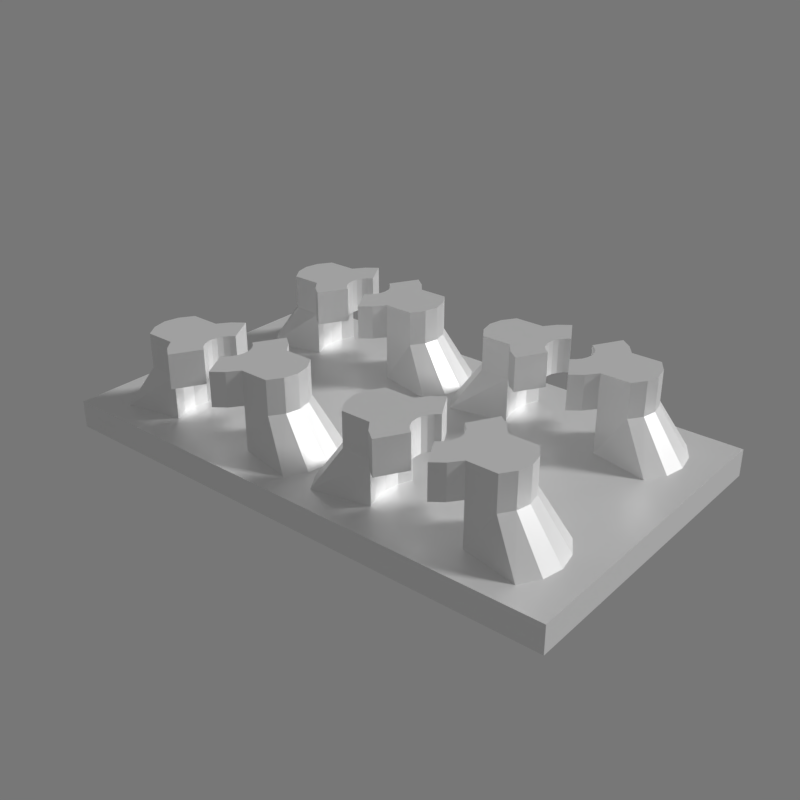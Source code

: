 # Source: alarm_transistors-panel.blend  (saved by Blender 2.79.0; exported with 4.5.12 LTS)
import bpy
from mathutils import Matrix  # noqa: F401  (used for matrix-valued properties, if any)

bpy.ops.wm.read_factory_settings(use_empty=True)
scene = bpy.context.scene
scene.name = 'Scene'

# ---- collections
col_collection_1 = bpy.data.collections.new('Collection 1'); scene.collection.children.link(col_collection_1)

# ---- materials (node trees are filled in below, after node groups)
mat_x = bpy.data.materials.new('Пластик')
mat_x.alpha_threshold = 0.0
mat_x.roughness = 0.5

# ---- material node trees
mat_x.use_nodes = True; mat_x.node_tree.nodes.clear()
_N = mat_x.node_tree.nodes; _L = mat_x.node_tree.links
n0 = _N.new('ShaderNodeOutputMaterial'); n0.name = 'Вывод материала'; n0.location = (460, 300)
n1 = _N.new('ShaderNodeBsdfDiffuse'); n1.name = 'Диффузный BSDF'; n1.location = (10, 300)
n1.inputs[0].default_value = (1.0, 1.0, 1.0, 1.0)
n2 = _N.new('ShaderNodeMixShader'); n2.name = 'Смешать шейдеры'; n2.location = (240, 271)
n3 = _N.new('ShaderNodeBsdfAnisotropic'); n3.name = 'Глянцевый BSDF'; n3.location = (-25, 126)
n3.distribution = 'GGX'
n3.inputs[1].default_value = 0.4472
_L.new(n1.outputs[0], n2.inputs[1])
_L.new(n2.outputs[0], n0.inputs[0])
_L.new(n3.outputs[0], n2.inputs[2])
n0.is_active_output = True

# ---- world
world_world = bpy.data.worlds.new('World'); scene.world = world_world
world_world.use_nodes = True; world_world.node_tree.nodes.clear()
_N = world_world.node_tree.nodes; _L = world_world.node_tree.links
n0 = _N.new('ShaderNodeOutputWorld'); n0.name = 'Вывод окружающей среды'; n0.location = (300, 300)
n1 = _N.new('ShaderNodeBackground'); n1.name = 'Фон'; n1.location = (10, 300)
n1.inputs[0].default_value = (0.1845, 0.1845, 0.1845, 1.0)
_L.new(n1.outputs[0], n0.inputs[0])
n0.is_active_output = True
world_world.color = (0.05088, 0.05088, 0.05088)
world_world.use_sun_shadow = False
world_world.sun_shadow_jitter_overblur = 0.0
world_world.cycles.sampling_method = 'MANUAL'
world_world.light_settings.ao_factor = 0.5

# ---- lights
light_lamp = bpy.data.lights.new('Lamp', 'SUN')
light_lamp.transmission_factor = 0.0
light_lamp.cutoff_distance = 30.0
light_lamp.angle = 0.1993
light_lamp.energy = 2.0
light_lamp.shadow_buffer_clip_start = 1.001
light_lamp.shadow_soft_size = 0.1
light_lamp.shadow_cascade_max_distance = 1000.0

# ---- meshes
me_011 = bpy.data.meshes.new('Цилиндр.011')
me_011.from_pydata([(-2.818, 0.4624, -0.8841), (1.058, 0.4624, -0.8841), (-2.818, -1.873, -0.8841), (1.058, -1.873, -0.8841), (-2.818, 0.4624, -0.6841), (1.058, 0.4624, -0.6841), (-2.818, -1.873, -0.6841), (1.058, -1.873, -0.6841), (-0.08072, -0.1405, -0.3601), (-0.08072, -0.1405, -0.1101), (-0.1144, -0.1146, -0.3601), (-0.1144, -0.1146, -0.1101), (-0.1402, -0.08097, -0.3601), (-0.1402, -0.08097, -0.1101), (-0.1564, -0.04178, -0.3601), (-0.1564, -0.04178, -0.1101), (-0.162, 0.000285, -0.3601), (-0.162, 0.0002853, -0.1101), (-0.1564, 0.04235, -0.3601), (-0.1564, 0.04235, -0.1101), (-0.1402, 0.08154, -0.3601), (-0.1402, 0.08154, -0.1101), (-0.1144, 0.1152, -0.3601), (-0.1144, 0.1152, -0.1101), (-0.08072, 0.141, -0.3601), (-0.08072, 0.141, -0.1101), (0.0818, 0.141, -0.3601), (0.0818, 0.141, -0.1101), (0.1155, 0.1152, -0.3601), (0.1155, 0.1152, -0.1101), (0.1413, 0.08154, -0.3601), (0.1413, 0.08154, -0.1101), (0.1575, 0.04235, -0.3601), (0.1575, 0.04235, -0.1101), (0.1631, 0.0002851, -0.3601), (0.1631, 0.0002853, -0.1101), (0.1575, -0.04178, -0.3601), (0.1575, -0.04178, -0.1101), (0.1413, -0.08097, -0.3601), (0.1413, -0.08097, -0.1101), (0.1155, -0.1146, -0.3601), (0.1155, -0.1146, -0.1101), (0.0818, -0.1405, -0.3601), (0.0818, -0.1405, -0.1101), (-0.1975, -0.3427, -0.3601), (-0.1975, -0.3427, -0.1101), (-0.2795, -0.2797, -0.3601), (-0.2795, -0.2797, -0.1101), (-0.3424, -0.1977, -0.3601), (-0.3424, -0.1977, -0.1101), (-0.382, -0.1022, -0.3601), (-0.382, -0.1022, -0.1101), (-0.3955, 0.000285, -0.3601), (-0.3955, 0.0002852, -0.1101), (-0.382, 0.1028, -0.3601), (-0.382, 0.1028, -0.1101), (-0.3424, 0.1983, -0.3601), (-0.3424, 0.1983, -0.1101), (-0.2795, 0.2803, -0.3601), (-0.2795, 0.2803, -0.1101), (-0.1975, 0.3432, -0.3601), (-0.1975, 0.3432, -0.1101), (0.1985, 0.3432, -0.3601), (0.1985, 0.3432, -0.1101), (0.2806, 0.2803, -0.3601), (0.2806, 0.2803, -0.1101), (0.3435, 0.1983, -0.3601), (0.3435, 0.1983, -0.1101), (0.383, 0.1028, -0.3601), (0.383, 0.1028, -0.1101), (0.3965, 0.0002853, -0.3601), (0.3965, 0.0002855, -0.1101), (0.383, -0.1022, -0.3601), (0.383, -0.1022, -0.1101), (0.3435, -0.1977, -0.3601), (0.3435, -0.1977, -0.1101), (0.2806, -0.2797, -0.3601), (0.2806, -0.2797, -0.1101), (0.1985, -0.3427, -0.3601), (0.1985, -0.3427, -0.1101), (-0.5576, -0.1977, -0.3601), (-0.5576, -0.1977, -0.1101), (-0.622, -0.1022, -0.3601), (-0.622, -0.1022, -0.1101), (-0.644, 0.000285, -0.3601), (-0.644, 0.0002852, -0.1101), (-0.622, 0.1028, -0.3601), (-0.622, 0.1028, -0.1101), (-0.5576, 0.1983, -0.3601), (-0.5576, 0.1983, -0.1101), (0.5587, 0.1983, -0.3601), (0.5587, 0.1983, -0.1101), (0.6231, 0.1028, -0.3601), (0.6231, 0.1028, -0.1101), (0.645, 0.0002852, -0.3601), (0.645, 0.0002855, -0.1101), (0.6231, -0.1022, -0.3601), (0.6231, -0.1022, -0.1101), (0.5587, -0.1977, -0.3601), (0.5587, -0.1977, -0.1101), (-0.08072, -1.54, -0.3601), (-0.08072, -1.54, -0.1101), (-0.1144, -1.515, -0.3601), (-0.1144, -1.515, -0.1101), (-0.1402, -1.481, -0.3601), (-0.1402, -1.481, -0.1101), (-0.1564, -1.442, -0.3601), (-0.1564, -1.442, -0.1101), (-0.162, -1.4, -0.3601), (-0.162, -1.4, -0.1101), (-0.1564, -1.358, -0.3601), (-0.1564, -1.358, -0.1101), (-0.1402, -1.318, -0.3601), (-0.1402, -1.318, -0.1101), (-0.1144, -1.285, -0.3601), (-0.1144, -1.285, -0.1101), (-0.08072, -1.259, -0.3601), (-0.08072, -1.259, -0.1101), (0.0818, -1.259, -0.3601), (0.0818, -1.259, -0.1101), (0.1155, -1.285, -0.3601), (0.1155, -1.285, -0.1101), (0.1413, -1.318, -0.3601), (0.1413, -1.318, -0.1101), (0.1575, -1.358, -0.3601), (0.1575, -1.358, -0.1101), (0.1631, -1.4, -0.3601), (0.1631, -1.4, -0.1101), (0.1575, -1.442, -0.3601), (0.1575, -1.442, -0.1101), (0.1413, -1.481, -0.3601), (0.1413, -1.481, -0.1101), (0.1155, -1.515, -0.3601), (0.1155, -1.515, -0.1101), (0.0818, -1.54, -0.3601), (0.0818, -1.54, -0.1101), (-0.1975, -1.743, -0.3601), (-0.1975, -1.743, -0.1101), (-0.2795, -1.68, -0.3601), (-0.2795, -1.68, -0.1101), (-0.3424, -1.598, -0.3601), (-0.3424, -1.598, -0.1101), (-0.382, -1.502, -0.3601), (-0.382, -1.502, -0.1101), (-0.3955, -1.4, -0.3601), (-0.3955, -1.4, -0.1101), (-0.382, -1.297, -0.3601), (-0.382, -1.297, -0.1101), (-0.3424, -1.202, -0.3601), (-0.3424, -1.202, -0.1101), (-0.2795, -1.12, -0.3601), (-0.2795, -1.12, -0.1101), (-0.1975, -1.057, -0.3601), (-0.1975, -1.057, -0.1101), (0.1985, -1.057, -0.3601), (0.1985, -1.057, -0.1101), (0.2806, -1.12, -0.3601), (0.2806, -1.12, -0.1101), (0.3435, -1.202, -0.3601), (0.3435, -1.202, -0.1101), (0.383, -1.297, -0.3601), (0.383, -1.297, -0.1101), (0.3965, -1.4, -0.3601), (0.3965, -1.4, -0.1101), (0.383, -1.502, -0.3601), (0.383, -1.502, -0.1101), (0.3435, -1.598, -0.3601), (0.3435, -1.598, -0.1101), (0.2806, -1.68, -0.3601), (0.2806, -1.68, -0.1101), (0.1985, -1.743, -0.3601), (0.1985, -1.743, -0.1101), (-0.5576, -1.598, -0.3601), (-0.5576, -1.598, -0.1101), (-0.622, -1.502, -0.3601), (-0.622, -1.502, -0.1101), (-0.644, -1.4, -0.3601), (-0.644, -1.4, -0.1101), (-0.622, -1.297, -0.3601), (-0.622, -1.297, -0.1101), (-0.5576, -1.202, -0.3601), (-0.5576, -1.202, -0.1101), (0.5587, -1.202, -0.3601), (0.5587, -1.202, -0.1101), (0.6231, -1.297, -0.3601), (0.6231, -1.297, -0.1101), (0.645, -1.4, -0.3601), (0.645, -1.4, -0.1101), (0.6231, -1.502, -0.3601), (0.6231, -1.502, -0.1101), (0.5587, -1.598, -0.3601), (0.5587, -1.598, -0.1101), (-1.831, -0.1405, -0.3601), (-1.831, -0.1405, -0.1101), (-1.864, -0.1146, -0.3601), (-1.864, -0.1146, -0.1101), (-1.89, -0.08097, -0.3601), (-1.89, -0.08097, -0.1101), (-1.906, -0.04178, -0.3601), (-1.906, -0.04178, -0.1101), (-1.912, 0.000285, -0.3601), (-1.912, 0.0002853, -0.1101), (-1.906, 0.04235, -0.3601), (-1.906, 0.04235, -0.1101), (-1.89, 0.08154, -0.3601), (-1.89, 0.08154, -0.1101), (-1.864, 0.1152, -0.3601), (-1.864, 0.1152, -0.1101), (-1.831, 0.141, -0.3601), (-1.831, 0.141, -0.1101), (-1.668, 0.141, -0.3601), (-1.668, 0.141, -0.1101), (-1.635, 0.1152, -0.3601), (-1.635, 0.1152, -0.1101), (-1.609, 0.08154, -0.3601), (-1.609, 0.08154, -0.1101), (-1.592, 0.04235, -0.3601), (-1.592, 0.04235, -0.1101), (-1.587, 0.0002851, -0.3601), (-1.587, 0.0002853, -0.1101), (-1.592, -0.04178, -0.3601), (-1.592, -0.04178, -0.1101), (-1.609, -0.08097, -0.3601), (-1.609, -0.08097, -0.1101), (-1.635, -0.1146, -0.3601), (-1.635, -0.1146, -0.1101), (-1.668, -0.1405, -0.3601), (-1.668, -0.1405, -0.1101), (-1.947, -0.3427, -0.3601), (-1.947, -0.3427, -0.1101), (-2.029, -0.2797, -0.3601), (-2.029, -0.2797, -0.1101), (-2.092, -0.1977, -0.3601), (-2.092, -0.1977, -0.1101), (-2.132, -0.1022, -0.3601), (-2.132, -0.1022, -0.1101), (-2.145, 0.000285, -0.3601), (-2.145, 0.0002852, -0.1101), (-2.132, 0.1028, -0.3601), (-2.132, 0.1028, -0.1101), (-2.092, 0.1983, -0.3601), (-2.092, 0.1983, -0.1101), (-2.029, 0.2803, -0.3601), (-2.029, 0.2803, -0.1101), (-1.947, 0.3432, -0.3601), (-1.947, 0.3432, -0.1101), (-1.551, 0.3432, -0.3601), (-1.551, 0.3432, -0.1101), (-1.469, 0.2803, -0.3601), (-1.469, 0.2803, -0.1101), (-1.407, 0.1983, -0.3601), (-1.407, 0.1983, -0.1101), (-1.367, 0.1028, -0.3601), (-1.367, 0.1028, -0.1101), (-1.353, 0.0002853, -0.3601), (-1.353, 0.0002855, -0.1101), (-1.367, -0.1022, -0.3601), (-1.367, -0.1022, -0.1101), (-1.407, -0.1977, -0.3601), (-1.407, -0.1977, -0.1101), (-1.469, -0.2797, -0.3601), (-1.469, -0.2797, -0.1101), (-1.551, -0.3427, -0.3601), (-1.551, -0.3427, -0.1101), (-2.308, -0.1977, -0.3601), (-2.308, -0.1977, -0.1101), (-2.372, -0.1022, -0.3601), (-2.372, -0.1022, -0.1101), (-2.394, 0.000285, -0.3601), (-2.394, 0.0002852, -0.1101), (-2.372, 0.1028, -0.3601), (-2.372, 0.1028, -0.1101), (-2.308, 0.1983, -0.3601), (-2.308, 0.1983, -0.1101), (-1.191, 0.1983, -0.3601), (-1.191, 0.1983, -0.1101), (-1.127, 0.1028, -0.3601), (-1.127, 0.1028, -0.1101), (-1.105, 0.0002852, -0.3601), (-1.105, 0.0002855, -0.1101), (-1.127, -0.1022, -0.3601), (-1.127, -0.1022, -0.1101), (-1.191, -0.1977, -0.3601), (-1.191, -0.1977, -0.1101), (-1.831, -1.54, -0.3601), (-1.831, -1.54, -0.1101), (-1.864, -1.515, -0.3601), (-1.864, -1.515, -0.1101), (-1.89, -1.481, -0.3601), (-1.89, -1.481, -0.1101), (-1.906, -1.442, -0.3601), (-1.906, -1.442, -0.1101), (-1.912, -1.4, -0.3601), (-1.912, -1.4, -0.1101), (-1.906, -1.358, -0.3601), (-1.906, -1.358, -0.1101), (-1.89, -1.318, -0.3601), (-1.89, -1.318, -0.1101), (-1.864, -1.285, -0.3601), (-1.864, -1.285, -0.1101), (-1.831, -1.259, -0.3601), (-1.831, -1.259, -0.1101), (-1.668, -1.259, -0.3601), (-1.668, -1.259, -0.1101), (-1.635, -1.285, -0.3601), (-1.635, -1.285, -0.1101), (-1.609, -1.318, -0.3601), (-1.609, -1.318, -0.1101), (-1.592, -1.358, -0.3601), (-1.592, -1.358, -0.1101), (-1.587, -1.4, -0.3601), (-1.587, -1.4, -0.1101), (-1.592, -1.442, -0.3601), (-1.592, -1.442, -0.1101), (-1.609, -1.481, -0.3601), (-1.609, -1.481, -0.1101), (-1.635, -1.515, -0.3601), (-1.635, -1.515, -0.1101), (-1.668, -1.54, -0.3601), (-1.668, -1.54, -0.1101), (-1.947, -1.743, -0.3601), (-1.947, -1.743, -0.1101), (-2.029, -1.68, -0.3601), (-2.029, -1.68, -0.1101), (-2.092, -1.598, -0.3601), (-2.092, -1.598, -0.1101), (-2.132, -1.502, -0.3601), (-2.132, -1.502, -0.1101), (-2.145, -1.4, -0.3601), (-2.145, -1.4, -0.1101), (-2.132, -1.297, -0.3601), (-2.132, -1.297, -0.1101), (-2.092, -1.202, -0.3601), (-2.092, -1.202, -0.1101), (-2.029, -1.12, -0.3601), (-2.029, -1.12, -0.1101), (-1.947, -1.057, -0.3601), (-1.947, -1.057, -0.1101), (-1.551, -1.057, -0.3601), (-1.551, -1.057, -0.1101), (-1.469, -1.12, -0.3601), (-1.469, -1.12, -0.1101), (-1.407, -1.202, -0.3601), (-1.407, -1.202, -0.1101), (-1.367, -1.297, -0.3601), (-1.367, -1.297, -0.1101), (-1.353, -1.4, -0.3601), (-1.353, -1.4, -0.1101), (-1.367, -1.502, -0.3601), (-1.367, -1.502, -0.1101), (-1.407, -1.598, -0.3601), (-1.407, -1.598, -0.1101), (-1.469, -1.68, -0.3601), (-1.469, -1.68, -0.1101), (-1.551, -1.743, -0.3601), (-1.551, -1.743, -0.1101), (-2.308, -1.598, -0.3601), (-2.308, -1.598, -0.1101), (-2.372, -1.502, -0.3601), (-2.372, -1.502, -0.1101), (-2.394, -1.4, -0.3601), (-2.394, -1.4, -0.1101), (-2.372, -1.297, -0.3601), (-2.372, -1.297, -0.1101), (-2.308, -1.202, -0.3601), (-2.308, -1.202, -0.1101), (-1.191, -1.202, -0.3601), (-1.191, -1.202, -0.1101), (-1.127, -1.297, -0.3601), (-1.127, -1.297, -0.1101), (-1.105, -1.4, -0.3601), (-1.105, -1.4, -0.1101), (-1.127, -1.502, -0.3601), (-1.127, -1.502, -0.1101), (-1.191, -1.598, -0.3601), (-1.191, -1.598, -0.1101), (0.7589, 0.287, -0.6841), (0.3435, 0.1983, -0.6841), (0.383, 0.1028, -0.6841), (-0.7578, 0.287, -0.6841), (-0.382, 0.1028, -0.6841), (-0.3424, 0.1983, -0.6841), (-0.3424, -0.1977, -0.6841), (-0.382, -0.1022, -0.6841), (-0.3955, 0.0002847, -0.6841), (-0.7578, -0.2864, -0.6841), (-0.8453, 0.1487, -0.6841), (-0.9036, 0.1487, -0.6841), (-0.8738, 0.0002851, -0.6841), (-0.8751, 0.0002847, -0.6841), (-0.8453, -0.1481, -0.6841), (-0.9911, 0.287, -0.6841), (-1.407, 0.1983, -0.6841), (-2.508, 0.287, -0.6841), (-2.595, 0.1487, -0.6841), (-1.367, 0.1028, -0.6841), (-1.353, 0.000285, -0.6841), (-2.092, 0.1983, -0.6841), (-2.145, 0.0002847, -0.6841), (-2.132, 0.1028, -0.6841), (-2.625, 0.0002847, -0.6841), (-0.9036, -0.1481, -0.6841), (-1.367, -0.1022, -0.6841), (-2.132, -0.1022, -0.6841), (-2.595, -0.1481, -0.6841), (-0.9911, -0.2864, -0.6841), (-1.407, -0.1977, -0.6841), (-2.092, -0.1977, -0.6841), (-2.508, -0.2864, -0.6841), (-2.132, -1.297, -0.6841), (-2.092, -1.202, -0.6841), (-2.508, -1.113, -0.6841), (-2.595, -1.251, -0.6841), (-2.625, -1.4, -0.6841), (-2.145, -1.4, -0.6841), (-2.595, -1.548, -0.6841), (0.8464, 0.1487, -0.6841), (0.8762, 0.0002851, -0.6841), (0.8464, -0.1481, -0.6841), (0.7589, -0.2864, -0.6841), (0.8464, -1.251, -0.6841), (0.7589, -1.113, -0.6841), (0.3435, -1.202, -0.6841), (0.8762, -1.4, -0.6841), (0.8464, -1.548, -0.6841), (0.7589, -1.686, -0.6841), (0.3965, 0.000285, -0.6841), (0.383, -0.1022, -0.6841), (0.3435, -0.1977, -0.6841), (0.383, -1.297, -0.6841), (0.3965, -1.4, -0.6841), (0.383, -1.502, -0.6841), (0.3435, -1.598, -0.6841), (-0.7578, -1.113, -0.6841), (-0.382, -1.502, -0.6841), (-0.382, -1.297, -0.6841), (-0.3424, -1.202, -0.6841), (-0.3424, -1.598, -0.6841), (-0.3955, -1.4, -0.6841), (-0.7578, -1.686, -0.6841), (-0.8453, -1.251, -0.6841), (-0.8751, -1.4, -0.6841), (-0.9036, -1.251, -0.6841), (-0.8738, -1.4, -0.6841), (-0.8453, -1.548, -0.6841), (-0.9036, -1.548, -0.6841), (-0.9911, -1.113, -0.6841), (-1.407, -1.202, -0.6841), (-1.367, -1.297, -0.6841), (-1.353, -1.4, -0.6841), (-1.367, -1.502, -0.6841), (-2.132, -1.502, -0.6841), (-0.9911, -1.686, -0.6841), (-1.407, -1.598, -0.6841), (-2.508, -1.686, -0.6841), (-2.092, -1.598, -0.6841)], [], [(0, 1, 3, 2), (2, 3, 7, 6), (6, 413, 412, 411, 410, 447, 446, 442, 443, 438, 434, 437, 432, 431, 430, 429, 422, 421, 420, 423, 7, 5, 417, 418, 419, 428, 382, 383, 384, 388, 401, 405, 406, 407, 408, 404, 400, 4), (4, 5, 1, 0), (2, 6, 4, 0), (7, 3, 1, 5), (44, 45, 47, 46), (46, 47, 49, 48), (62, 63, 65, 64), (64, 65, 67, 66), (49, 51, 83, 81), (73, 75, 99, 97), (84, 86, 386, 389), (70, 68, 378, 426), (74, 75, 77, 76), (76, 77, 79, 78), (10, 8, 44, 46), (9, 11, 47, 45), (12, 10, 46, 48), (11, 13, 49, 47), (14, 12, 48, 50), (13, 15, 51, 49), (16, 14, 50, 52), (15, 17, 53, 51), (18, 16, 52, 54), (17, 19, 55, 53), (20, 18, 54, 56), (19, 21, 57, 55), (22, 20, 56, 58), (21, 23, 59, 57), (24, 22, 58, 60), (23, 25, 61, 59), (28, 26, 62, 64), (27, 29, 65, 63), (30, 28, 64, 66), (29, 31, 67, 65), (32, 30, 66, 68), (31, 33, 69, 67), (34, 32, 68, 70), (33, 35, 71, 69), (36, 34, 70, 72), (35, 37, 73, 71), (38, 36, 72, 74), (37, 39, 75, 73), (40, 38, 74, 76), (39, 41, 77, 75), (42, 40, 76, 78), (41, 43, 79, 77), (8, 10, 11, 9), (10, 12, 13, 11), (12, 14, 15, 13), (14, 16, 17, 15), (16, 18, 19, 17), (18, 20, 21, 19), (20, 22, 23, 21), (22, 24, 25, 23), (34, 36, 37, 35), (42, 41, 40), (39, 37, 38), (37, 36, 38), (41, 42, 43), (35, 33, 32), (41, 39, 40), (40, 39, 38), (29, 27, 26), (34, 35, 32), (26, 28, 29), (33, 30, 32), (31, 28, 30), (28, 31, 29), (33, 31, 30), (55, 57, 89, 87), (67, 69, 93, 91), (48, 49, 81, 80), (57, 56, 88, 89), (56, 57, 59, 58), (58, 59, 61, 60), (90, 91, 93, 92), (92, 93, 95, 94), (94, 95, 97, 96), (96, 97, 99, 98), (81, 83, 82, 80), (82, 83, 85, 84), (84, 85, 87, 86), (86, 87, 89, 88), (96, 98, 419, 418), (75, 74, 98, 99), (74, 72, 427, 428), (69, 71, 95, 93), (51, 53, 85, 83), (50, 48, 382, 383), (82, 84, 389, 390), (66, 67, 91, 90), (53, 55, 87, 85), (71, 73, 97, 95), (90, 92, 416, 376), (48, 80, 385, 382), (52, 50, 383, 384), (92, 94, 417, 416), (98, 74, 428, 419), (86, 88, 379, 386), (54, 52, 384, 380), (72, 70, 426, 427), (80, 82, 390, 385), (94, 96, 418, 417), (88, 56, 381, 379), (68, 66, 377, 378), (66, 90, 376, 377), (56, 54, 380, 381), (79, 43, 42, 78), (45, 44, 8, 9), (60, 61, 25, 24), (62, 26, 27, 63), (136, 137, 139, 138), (138, 139, 141, 140), (154, 155, 157, 156), (156, 157, 159, 158), (141, 143, 175, 173), (165, 167, 191, 189), (176, 178, 440, 441), (162, 160, 429, 430), (166, 167, 169, 168), (168, 169, 171, 170), (102, 100, 136, 138), (101, 103, 139, 137), (104, 102, 138, 140), (103, 105, 141, 139), (106, 104, 140, 142), (105, 107, 143, 141), (108, 106, 142, 144), (107, 109, 145, 143), (110, 108, 144, 146), (109, 111, 147, 145), (112, 110, 146, 148), (111, 113, 149, 147), (114, 112, 148, 150), (113, 115, 151, 149), (116, 114, 150, 152), (115, 117, 153, 151), (120, 118, 154, 156), (119, 121, 157, 155), (122, 120, 156, 158), (121, 123, 159, 157), (124, 122, 158, 160), (123, 125, 161, 159), (126, 124, 160, 162), (125, 127, 163, 161), (128, 126, 162, 164), (127, 129, 165, 163), (130, 128, 164, 166), (129, 131, 167, 165), (132, 130, 166, 168), (131, 133, 169, 167), (134, 132, 168, 170), (133, 135, 171, 169), (100, 102, 103, 101), (102, 104, 105, 103), (104, 106, 107, 105), (106, 108, 109, 107), (108, 110, 111, 109), (110, 112, 113, 111), (112, 114, 115, 113), (114, 116, 117, 115), (126, 128, 129, 127), (134, 133, 132), (131, 129, 130), (129, 128, 130), (133, 134, 135), (127, 125, 124), (133, 131, 132), (132, 131, 130), (121, 119, 118), (126, 127, 124), (118, 120, 121), (125, 122, 124), (123, 120, 122), (120, 123, 121), (125, 123, 122), (147, 149, 181, 179), (159, 161, 185, 183), (140, 141, 173, 172), (149, 148, 180, 181), (148, 149, 151, 150), (150, 151, 153, 152), (182, 183, 185, 184), (184, 185, 187, 186), (186, 187, 189, 188), (188, 189, 191, 190), (173, 175, 174, 172), (174, 175, 177, 176), (176, 177, 179, 178), (178, 179, 181, 180), (188, 190, 425, 424), (167, 166, 190, 191), (166, 164, 431, 432), (161, 163, 187, 185), (143, 145, 177, 175), (142, 140, 437, 434), (174, 176, 441, 444), (158, 159, 183, 182), (145, 147, 179, 177), (163, 165, 189, 187), (182, 184, 420, 421), (140, 172, 439, 437), (144, 142, 434, 438), (184, 186, 423, 420), (190, 166, 432, 425), (178, 180, 433, 440), (146, 144, 438, 435), (164, 162, 430, 431), (172, 174, 444, 439), (186, 188, 424, 423), (180, 148, 436, 433), (160, 158, 422, 429), (158, 182, 421, 422), (148, 146, 435, 436), (171, 135, 134, 170), (137, 136, 100, 101), (152, 153, 117, 116), (154, 118, 119, 155), (228, 229, 231, 230), (230, 231, 233, 232), (246, 247, 249, 248), (248, 249, 251, 250), (233, 235, 267, 265), (257, 259, 283, 281), (268, 270, 394, 400), (254, 252, 395, 396), (258, 259, 261, 260), (260, 261, 263, 262), (194, 192, 228, 230), (193, 195, 231, 229), (196, 194, 230, 232), (195, 197, 233, 231), (198, 196, 232, 234), (197, 199, 235, 233), (200, 198, 234, 236), (199, 201, 237, 235), (202, 200, 236, 238), (201, 203, 239, 237), (204, 202, 238, 240), (203, 205, 241, 239), (206, 204, 240, 242), (205, 207, 243, 241), (208, 206, 242, 244), (207, 209, 245, 243), (212, 210, 246, 248), (211, 213, 249, 247), (214, 212, 248, 250), (213, 215, 251, 249), (216, 214, 250, 252), (215, 217, 253, 251), (218, 216, 252, 254), (217, 219, 255, 253), (220, 218, 254, 256), (219, 221, 257, 255), (222, 220, 256, 258), (221, 223, 259, 257), (224, 222, 258, 260), (223, 225, 261, 259), (226, 224, 260, 262), (225, 227, 263, 261), (192, 194, 195, 193), (194, 196, 197, 195), (196, 198, 199, 197), (198, 200, 201, 199), (200, 202, 203, 201), (202, 204, 205, 203), (204, 206, 207, 205), (206, 208, 209, 207), (218, 220, 221, 219), (226, 225, 224), (223, 221, 222), (221, 220, 222), (225, 226, 227), (219, 217, 216), (225, 223, 224), (224, 223, 222), (213, 211, 210), (218, 219, 216), (210, 212, 213), (217, 214, 216), (215, 212, 214), (212, 215, 213), (217, 215, 214), (239, 241, 273, 271), (251, 253, 277, 275), (232, 233, 265, 264), (241, 240, 272, 273), (240, 241, 243, 242), (242, 243, 245, 244), (274, 275, 277, 276), (276, 277, 279, 278), (278, 279, 281, 280), (280, 281, 283, 282), (265, 267, 266, 264), (266, 267, 269, 268), (268, 269, 271, 270), (270, 271, 273, 272), (280, 282, 405, 401), (259, 258, 282, 283), (258, 256, 402, 406), (253, 255, 279, 277), (235, 237, 269, 267), (234, 232, 407, 403), (266, 268, 400, 404), (250, 251, 275, 274), (237, 239, 271, 269), (255, 257, 281, 279), (274, 276, 387, 391), (232, 264, 408, 407), (236, 234, 403, 398), (276, 278, 388, 387), (282, 258, 406, 405), (270, 272, 393, 394), (238, 236, 398, 399), (256, 254, 396, 402), (264, 266, 404, 408), (278, 280, 401, 388), (272, 240, 397, 393), (252, 250, 392, 395), (250, 274, 391, 392), (240, 238, 399, 397), (263, 227, 226, 262), (229, 228, 192, 193), (244, 245, 209, 208), (246, 210, 211, 247), (320, 321, 323, 322), (322, 323, 325, 324), (338, 339, 341, 340), (340, 341, 343, 342), (325, 327, 359, 357), (349, 351, 375, 373), (360, 362, 412, 413), (346, 344, 448, 449), (350, 351, 353, 352), (352, 353, 355, 354), (286, 284, 320, 322), (285, 287, 323, 321), (288, 286, 322, 324), (287, 289, 325, 323), (290, 288, 324, 326), (289, 291, 327, 325), (292, 290, 326, 328), (291, 293, 329, 327), (294, 292, 328, 330), (293, 295, 331, 329), (296, 294, 330, 332), (295, 297, 333, 331), (298, 296, 332, 334), (297, 299, 335, 333), (300, 298, 334, 336), (299, 301, 337, 335), (304, 302, 338, 340), (303, 305, 341, 339), (306, 304, 340, 342), (305, 307, 343, 341), (308, 306, 342, 344), (307, 309, 345, 343), (310, 308, 344, 346), (309, 311, 347, 345), (312, 310, 346, 348), (311, 313, 349, 347), (314, 312, 348, 350), (313, 315, 351, 349), (316, 314, 350, 352), (315, 317, 353, 351), (318, 316, 352, 354), (317, 319, 355, 353), (284, 286, 287, 285), (286, 288, 289, 287), (288, 290, 291, 289), (290, 292, 293, 291), (292, 294, 295, 293), (294, 296, 297, 295), (296, 298, 299, 297), (298, 300, 301, 299), (310, 312, 313, 311), (318, 317, 316), (315, 313, 314), (313, 312, 314), (317, 318, 319), (311, 309, 308), (317, 315, 316), (316, 315, 314), (305, 303, 302), (310, 311, 308), (302, 304, 305), (309, 306, 308), (307, 304, 306), (304, 307, 305), (309, 307, 306), (331, 333, 365, 363), (343, 345, 369, 367), (324, 325, 357, 356), (333, 332, 364, 365), (332, 333, 335, 334), (334, 335, 337, 336), (366, 367, 369, 368), (368, 369, 371, 370), (370, 371, 373, 372), (372, 373, 375, 374), (357, 359, 358, 356), (358, 359, 361, 360), (360, 361, 363, 362), (362, 363, 365, 364), (372, 374, 452, 445), (351, 350, 374, 375), (350, 348, 450, 453), (345, 347, 371, 369), (327, 329, 361, 359), (326, 324, 455, 451), (358, 360, 413, 415), (342, 343, 367, 366), (329, 331, 363, 361), (347, 349, 373, 371), (366, 368, 442, 446), (324, 356, 454, 455), (328, 326, 451, 414), (368, 370, 443, 442), (374, 350, 453, 452), (362, 364, 411, 412), (330, 328, 414, 409), (348, 346, 449, 450), (356, 358, 415, 454), (370, 372, 445, 443), (364, 332, 410, 411), (344, 342, 447, 448), (342, 366, 446, 447), (332, 330, 409, 410), (355, 319, 318, 354), (321, 320, 284, 285), (336, 337, 301, 300), (338, 302, 303, 339), (4, 400, 394, 393, 397, 399, 398, 403, 407, 406, 402, 396, 395, 392, 391, 387, 388, 384, 383, 382, 428, 427, 426, 378, 377, 376, 416, 417, 5), (7, 423, 424, 425, 432, 437, 434, 438, 443, 445, 452, 453, 450, 449, 448, 447, 410, 409, 414, 451, 455, 454, 415, 413, 6)])
me_011.materials.append(mat_x)
me_011.use_remesh_preserve_volume = False
me_011.use_remesh_preserve_attributes = False
me_011.use_mirror_vertex_groups = False
me_011.update()

# ---- objects
ob_x = bpy.data.objects.new('Держатели транзисторов', me_011)
ob_lamp = bpy.data.objects.new('Lamp', light_lamp)

# ---- transforms, parenting, visibility, modifiers, constraints
ob_x.location = (-3.831, 2.334, 8.837)
ob_x.rotation_euler = (-3.142, -3.142, -0.0)
ob_x.scale = (10.0, 10.0, 10.0)
ob_x.lineart.crease_threshold = 0.0
ob_lamp.location = (10.8, 16.74, 20.39)
ob_lamp.rotation_euler = (-0.6745, 0.7565, -0.1029)
ob_lamp.lock_rotations_4d = False
ob_lamp.empty_display_type = 'ARROWS'
ob_lamp.color = (0.0, 0.0, 0.0, 0.0)
ob_lamp.lineart.crease_threshold = 0.0

# ---- collection membership
col_collection_1.objects.link(ob_x)
col_collection_1.objects.link(ob_lamp)

# ---- scene / render settings (as saved in the file)
scene.frame_start = 1; scene.frame_end = 250; scene.frame_set(1)
scene.render.engine = 'CYCLES'
scene.render.resolution_x = 1080
scene.render.dither_intensity = 0.0
scene.render.use_border = True
scene.render.use_simplify = True
scene.cycles.samples = 256
scene.cycles.sampling_pattern = 'TABULATED_SOBOL'
scene.cycles.use_adaptive_sampling = False
scene.cycles.use_light_tree = False
scene.cycles.blur_glossy = 0.0
scene.cycles.sample_clamp_indirect = 0.0
scene.view_settings.view_transform = 'Standard'
scene.unit_settings.scale_length = 0.01
bpy.context.view_layer.update()

# ---- added for rendering (the .blend has no active camera): camera
cam_auto = bpy.data.cameras.new('AutoCamera')
cam_auto.lens = 50.0
cam_auto.sensor_width = 36.0
cam_auto.clip_end = 1000.0
ob_auto_camera = bpy.data.objects.new('AutoCamera', cam_auto)
scene.collection.objects.link(ob_auto_camera)
ob_auto_camera.location = (47.4503, -41.584, 37.848)
ob_auto_camera.rotation_euler = (1.09748, -7.21219e-08, 0.694738)
scene.camera = ob_auto_camera
bpy.context.view_layer.update()
